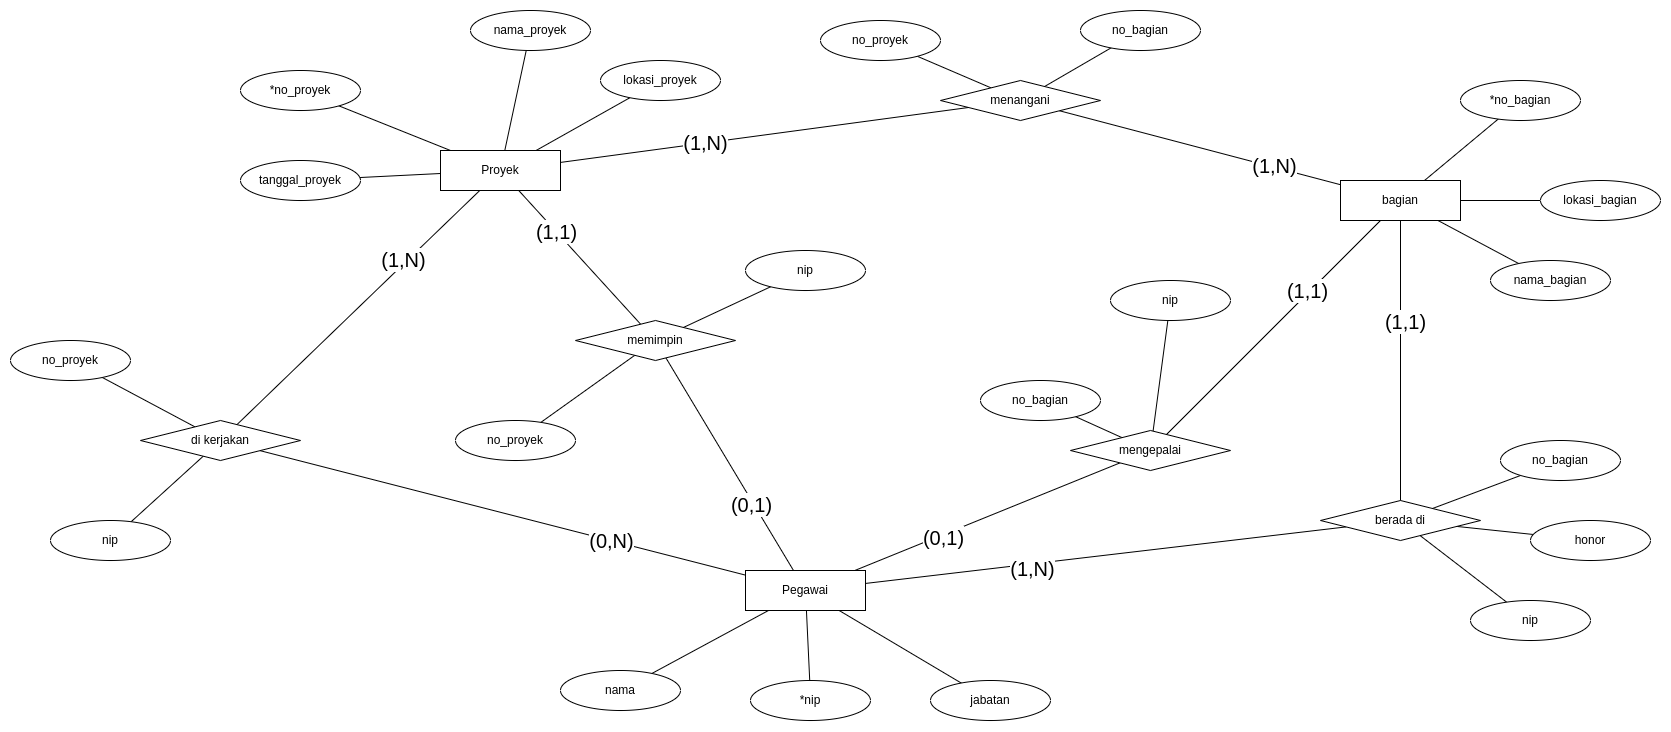

The diagram above was exported from draw.io. Its source (the exported page's mxGraphModel, read from the mxfile embedded in the PNG):
<mxGraphModel dx="2139" dy="1864" grid="1" gridSize="10" guides="1" tooltips="1" connect="1" arrows="1" fold="1" page="1" pageScale="1" pageWidth="850" pageHeight="1100" math="0" shadow="0">
  <root>
    <mxCell id="0" />
    <mxCell id="1" parent="0" />
    <mxCell id="LPlbiNGyBh89_qNewVkw-8" value="" style="rounded=0;orthogonalLoop=1;jettySize=auto;html=1;endArrow=none;endFill=0;" edge="1" parent="1" source="LPlbiNGyBh89_qNewVkw-1" target="LPlbiNGyBh89_qNewVkw-7">
      <mxGeometry relative="1" as="geometry" />
    </mxCell>
    <mxCell id="LPlbiNGyBh89_qNewVkw-13" style="rounded=0;orthogonalLoop=1;jettySize=auto;html=1;endArrow=none;endFill=0;" edge="1" parent="1" source="LPlbiNGyBh89_qNewVkw-1" target="LPlbiNGyBh89_qNewVkw-11">
      <mxGeometry relative="1" as="geometry" />
    </mxCell>
    <mxCell id="LPlbiNGyBh89_qNewVkw-14" style="rounded=0;orthogonalLoop=1;jettySize=auto;html=1;endArrow=none;endFill=0;" edge="1" parent="1" source="LPlbiNGyBh89_qNewVkw-1" target="LPlbiNGyBh89_qNewVkw-12">
      <mxGeometry relative="1" as="geometry" />
    </mxCell>
    <mxCell id="LPlbiNGyBh89_qNewVkw-1" value="Pegawai" style="rounded=0;whiteSpace=wrap;html=1;" vertex="1" parent="1">
      <mxGeometry x="465" y="220" width="120" height="40" as="geometry" />
    </mxCell>
    <mxCell id="LPlbiNGyBh89_qNewVkw-7" value="jabatan" style="ellipse;whiteSpace=wrap;html=1;rounded=0;" vertex="1" parent="1">
      <mxGeometry x="650" y="330" width="120" height="40" as="geometry" />
    </mxCell>
    <mxCell id="LPlbiNGyBh89_qNewVkw-11" value="*nip" style="ellipse;whiteSpace=wrap;html=1;rounded=0;" vertex="1" parent="1">
      <mxGeometry x="470" y="330" width="120" height="40" as="geometry" />
    </mxCell>
    <mxCell id="LPlbiNGyBh89_qNewVkw-12" value="nama" style="ellipse;whiteSpace=wrap;html=1;rounded=0;" vertex="1" parent="1">
      <mxGeometry x="280" y="320" width="120" height="40" as="geometry" />
    </mxCell>
    <mxCell id="LPlbiNGyBh89_qNewVkw-17" style="rounded=0;orthogonalLoop=1;jettySize=auto;html=1;endArrow=none;endFill=0;" edge="1" parent="1" source="LPlbiNGyBh89_qNewVkw-15" target="LPlbiNGyBh89_qNewVkw-16">
      <mxGeometry relative="1" as="geometry" />
    </mxCell>
    <mxCell id="LPlbiNGyBh89_qNewVkw-20" style="rounded=0;orthogonalLoop=1;jettySize=auto;html=1;endArrow=none;endFill=0;" edge="1" parent="1" source="LPlbiNGyBh89_qNewVkw-15" target="LPlbiNGyBh89_qNewVkw-19">
      <mxGeometry relative="1" as="geometry" />
    </mxCell>
    <mxCell id="LPlbiNGyBh89_qNewVkw-21" style="rounded=0;orthogonalLoop=1;jettySize=auto;html=1;endArrow=none;endFill=0;" edge="1" parent="1" source="LPlbiNGyBh89_qNewVkw-15" target="LPlbiNGyBh89_qNewVkw-18">
      <mxGeometry relative="1" as="geometry" />
    </mxCell>
    <mxCell id="LPlbiNGyBh89_qNewVkw-68" style="rounded=0;orthogonalLoop=1;jettySize=auto;html=1;endArrow=none;endFill=0;" edge="1" parent="1" source="LPlbiNGyBh89_qNewVkw-15" target="LPlbiNGyBh89_qNewVkw-1">
      <mxGeometry relative="1" as="geometry" />
    </mxCell>
    <mxCell id="LPlbiNGyBh89_qNewVkw-69" value="&lt;font style=&quot;font-size: 20px;&quot;&gt;(1,N)&lt;/font&gt;" style="edgeLabel;html=1;align=center;verticalAlign=middle;resizable=0;points=[];" vertex="1" connectable="0" parent="LPlbiNGyBh89_qNewVkw-68">
      <mxGeometry x="0.3091" y="4" relative="1" as="geometry">
        <mxPoint as="offset" />
      </mxGeometry>
    </mxCell>
    <mxCell id="LPlbiNGyBh89_qNewVkw-15" value="berada di" style="rhombus;whiteSpace=wrap;html=1;" vertex="1" parent="1">
      <mxGeometry x="1040" y="150" width="160" height="40" as="geometry" />
    </mxCell>
    <mxCell id="LPlbiNGyBh89_qNewVkw-16" value="nip" style="ellipse;whiteSpace=wrap;html=1;rounded=0;" vertex="1" parent="1">
      <mxGeometry x="1190" y="250" width="120" height="40" as="geometry" />
    </mxCell>
    <mxCell id="LPlbiNGyBh89_qNewVkw-18" value="honor" style="ellipse;whiteSpace=wrap;html=1;rounded=0;" vertex="1" parent="1">
      <mxGeometry x="1250" y="170" width="120" height="40" as="geometry" />
    </mxCell>
    <mxCell id="LPlbiNGyBh89_qNewVkw-19" value="no_bagian" style="ellipse;whiteSpace=wrap;html=1;rounded=0;" vertex="1" parent="1">
      <mxGeometry x="1220" y="90" width="120" height="40" as="geometry" />
    </mxCell>
    <mxCell id="LPlbiNGyBh89_qNewVkw-24" style="rounded=0;orthogonalLoop=1;jettySize=auto;html=1;endArrow=none;endFill=0;" edge="1" parent="1" source="LPlbiNGyBh89_qNewVkw-22" target="LPlbiNGyBh89_qNewVkw-23">
      <mxGeometry relative="1" as="geometry" />
    </mxCell>
    <mxCell id="LPlbiNGyBh89_qNewVkw-27" style="rounded=0;orthogonalLoop=1;jettySize=auto;html=1;endArrow=none;endFill=0;" edge="1" parent="1" source="LPlbiNGyBh89_qNewVkw-22" target="LPlbiNGyBh89_qNewVkw-26">
      <mxGeometry relative="1" as="geometry" />
    </mxCell>
    <mxCell id="LPlbiNGyBh89_qNewVkw-28" style="rounded=0;orthogonalLoop=1;jettySize=auto;html=1;endArrow=none;endFill=0;" edge="1" parent="1" source="LPlbiNGyBh89_qNewVkw-22" target="LPlbiNGyBh89_qNewVkw-25">
      <mxGeometry relative="1" as="geometry" />
    </mxCell>
    <mxCell id="LPlbiNGyBh89_qNewVkw-66" style="rounded=0;orthogonalLoop=1;jettySize=auto;html=1;endArrow=none;endFill=0;" edge="1" parent="1" source="LPlbiNGyBh89_qNewVkw-22" target="LPlbiNGyBh89_qNewVkw-15">
      <mxGeometry relative="1" as="geometry" />
    </mxCell>
    <mxCell id="LPlbiNGyBh89_qNewVkw-67" value="&lt;font style=&quot;font-size: 20px;&quot;&gt;(1,1)&lt;/font&gt;" style="edgeLabel;html=1;align=center;verticalAlign=middle;resizable=0;points=[];" vertex="1" connectable="0" parent="LPlbiNGyBh89_qNewVkw-66">
      <mxGeometry x="-0.2837" y="4" relative="1" as="geometry">
        <mxPoint as="offset" />
      </mxGeometry>
    </mxCell>
    <mxCell id="LPlbiNGyBh89_qNewVkw-71" style="rounded=0;orthogonalLoop=1;jettySize=auto;html=1;endArrow=none;endFill=0;" edge="1" parent="1" source="LPlbiNGyBh89_qNewVkw-22" target="LPlbiNGyBh89_qNewVkw-29">
      <mxGeometry relative="1" as="geometry" />
    </mxCell>
    <mxCell id="LPlbiNGyBh89_qNewVkw-72" value="&lt;font style=&quot;font-size: 20px;&quot;&gt;(1,1)&lt;/font&gt;" style="edgeLabel;html=1;align=center;verticalAlign=middle;resizable=0;points=[];" vertex="1" connectable="0" parent="LPlbiNGyBh89_qNewVkw-71">
      <mxGeometry x="-0.341" y="-4" relative="1" as="geometry">
        <mxPoint y="1" as="offset" />
      </mxGeometry>
    </mxCell>
    <mxCell id="LPlbiNGyBh89_qNewVkw-22" value="bagian" style="rounded=0;whiteSpace=wrap;html=1;" vertex="1" parent="1">
      <mxGeometry x="1060" y="-170" width="120" height="40" as="geometry" />
    </mxCell>
    <mxCell id="LPlbiNGyBh89_qNewVkw-23" value="*no_bagian" style="ellipse;whiteSpace=wrap;html=1;rounded=0;" vertex="1" parent="1">
      <mxGeometry x="1180" y="-270" width="120" height="40" as="geometry" />
    </mxCell>
    <mxCell id="LPlbiNGyBh89_qNewVkw-25" value="nama_bagian" style="ellipse;whiteSpace=wrap;html=1;rounded=0;" vertex="1" parent="1">
      <mxGeometry x="1210" y="-90" width="120" height="40" as="geometry" />
    </mxCell>
    <mxCell id="LPlbiNGyBh89_qNewVkw-26" value="lokasi_bagian" style="ellipse;whiteSpace=wrap;html=1;rounded=0;" vertex="1" parent="1">
      <mxGeometry x="1260" y="-170" width="120" height="40" as="geometry" />
    </mxCell>
    <mxCell id="LPlbiNGyBh89_qNewVkw-31" style="rounded=0;orthogonalLoop=1;jettySize=auto;html=1;endArrow=none;endFill=0;" edge="1" parent="1" source="LPlbiNGyBh89_qNewVkw-29" target="LPlbiNGyBh89_qNewVkw-30">
      <mxGeometry relative="1" as="geometry" />
    </mxCell>
    <mxCell id="LPlbiNGyBh89_qNewVkw-33" style="rounded=0;orthogonalLoop=1;jettySize=auto;html=1;endArrow=none;endFill=0;" edge="1" parent="1" source="LPlbiNGyBh89_qNewVkw-29" target="LPlbiNGyBh89_qNewVkw-32">
      <mxGeometry relative="1" as="geometry" />
    </mxCell>
    <mxCell id="LPlbiNGyBh89_qNewVkw-73" style="rounded=0;orthogonalLoop=1;jettySize=auto;html=1;endArrow=none;endFill=0;" edge="1" parent="1" source="LPlbiNGyBh89_qNewVkw-29" target="LPlbiNGyBh89_qNewVkw-1">
      <mxGeometry relative="1" as="geometry" />
    </mxCell>
    <mxCell id="LPlbiNGyBh89_qNewVkw-74" value="&lt;font style=&quot;font-size: 20px;&quot;&gt;(0,1)&lt;/font&gt;" style="edgeLabel;html=1;align=center;verticalAlign=middle;resizable=0;points=[];" vertex="1" connectable="0" parent="LPlbiNGyBh89_qNewVkw-73">
      <mxGeometry x="0.3341" y="1" relative="1" as="geometry">
        <mxPoint y="1" as="offset" />
      </mxGeometry>
    </mxCell>
    <mxCell id="LPlbiNGyBh89_qNewVkw-29" value="mengepalai" style="rhombus;whiteSpace=wrap;html=1;" vertex="1" parent="1">
      <mxGeometry x="790" y="80" width="160" height="40" as="geometry" />
    </mxCell>
    <mxCell id="LPlbiNGyBh89_qNewVkw-30" value="no_bagian" style="ellipse;whiteSpace=wrap;html=1;rounded=0;" vertex="1" parent="1">
      <mxGeometry x="700" y="30" width="120" height="40" as="geometry" />
    </mxCell>
    <mxCell id="LPlbiNGyBh89_qNewVkw-32" value="nip" style="ellipse;whiteSpace=wrap;html=1;rounded=0;" vertex="1" parent="1">
      <mxGeometry x="830" y="-70" width="120" height="40" as="geometry" />
    </mxCell>
    <mxCell id="LPlbiNGyBh89_qNewVkw-36" style="rounded=0;orthogonalLoop=1;jettySize=auto;html=1;endArrow=none;endFill=0;" edge="1" parent="1" source="LPlbiNGyBh89_qNewVkw-34" target="LPlbiNGyBh89_qNewVkw-35">
      <mxGeometry relative="1" as="geometry" />
    </mxCell>
    <mxCell id="LPlbiNGyBh89_qNewVkw-38" style="rounded=0;orthogonalLoop=1;jettySize=auto;html=1;endArrow=none;endFill=0;" edge="1" parent="1" source="LPlbiNGyBh89_qNewVkw-34" target="LPlbiNGyBh89_qNewVkw-37">
      <mxGeometry relative="1" as="geometry" />
    </mxCell>
    <mxCell id="LPlbiNGyBh89_qNewVkw-55" style="rounded=0;orthogonalLoop=1;jettySize=auto;html=1;endArrow=none;endFill=0;" edge="1" parent="1" source="LPlbiNGyBh89_qNewVkw-34" target="LPlbiNGyBh89_qNewVkw-22">
      <mxGeometry relative="1" as="geometry" />
    </mxCell>
    <mxCell id="LPlbiNGyBh89_qNewVkw-56" value="&lt;font style=&quot;font-size: 20px;&quot;&gt;(1,N)&lt;/font&gt;" style="edgeLabel;html=1;align=center;verticalAlign=middle;resizable=0;points=[];" vertex="1" connectable="0" parent="LPlbiNGyBh89_qNewVkw-55">
      <mxGeometry x="0.5251" y="2" relative="1" as="geometry">
        <mxPoint as="offset" />
      </mxGeometry>
    </mxCell>
    <mxCell id="LPlbiNGyBh89_qNewVkw-34" value="menangani" style="rhombus;whiteSpace=wrap;html=1;" vertex="1" parent="1">
      <mxGeometry x="660" y="-270" width="160" height="40" as="geometry" />
    </mxCell>
    <mxCell id="LPlbiNGyBh89_qNewVkw-35" value="no_bagian" style="ellipse;whiteSpace=wrap;html=1;rounded=0;" vertex="1" parent="1">
      <mxGeometry x="800" y="-340" width="120" height="40" as="geometry" />
    </mxCell>
    <mxCell id="LPlbiNGyBh89_qNewVkw-37" value="no_proyek" style="ellipse;whiteSpace=wrap;html=1;rounded=0;" vertex="1" parent="1">
      <mxGeometry x="540" y="-330" width="120" height="40" as="geometry" />
    </mxCell>
    <mxCell id="LPlbiNGyBh89_qNewVkw-41" style="rounded=0;orthogonalLoop=1;jettySize=auto;html=1;startArrow=none;startFill=0;endArrow=none;endFill=0;" edge="1" parent="1" source="LPlbiNGyBh89_qNewVkw-39" target="LPlbiNGyBh89_qNewVkw-40">
      <mxGeometry relative="1" as="geometry" />
    </mxCell>
    <mxCell id="LPlbiNGyBh89_qNewVkw-43" style="rounded=0;orthogonalLoop=1;jettySize=auto;html=1;startArrow=none;startFill=0;endArrow=none;endFill=0;" edge="1" parent="1" source="LPlbiNGyBh89_qNewVkw-39" target="LPlbiNGyBh89_qNewVkw-42">
      <mxGeometry relative="1" as="geometry" />
    </mxCell>
    <mxCell id="LPlbiNGyBh89_qNewVkw-45" style="rounded=0;orthogonalLoop=1;jettySize=auto;html=1;endArrow=none;endFill=0;" edge="1" parent="1" source="LPlbiNGyBh89_qNewVkw-39" target="LPlbiNGyBh89_qNewVkw-44">
      <mxGeometry relative="1" as="geometry" />
    </mxCell>
    <mxCell id="LPlbiNGyBh89_qNewVkw-47" style="rounded=0;orthogonalLoop=1;jettySize=auto;html=1;startArrow=none;startFill=0;endArrow=none;endFill=0;" edge="1" parent="1" source="LPlbiNGyBh89_qNewVkw-39" target="LPlbiNGyBh89_qNewVkw-46">
      <mxGeometry relative="1" as="geometry" />
    </mxCell>
    <mxCell id="LPlbiNGyBh89_qNewVkw-53" style="rounded=0;orthogonalLoop=1;jettySize=auto;html=1;endArrow=none;endFill=0;" edge="1" parent="1" source="LPlbiNGyBh89_qNewVkw-39" target="LPlbiNGyBh89_qNewVkw-34">
      <mxGeometry relative="1" as="geometry" />
    </mxCell>
    <mxCell id="LPlbiNGyBh89_qNewVkw-54" value="&lt;font style=&quot;font-size: 20px;&quot;&gt;(1,N)&lt;/font&gt;" style="edgeLabel;html=1;align=center;verticalAlign=middle;resizable=0;points=[];" vertex="1" connectable="0" parent="LPlbiNGyBh89_qNewVkw-53">
      <mxGeometry x="-0.2911" y="1" relative="1" as="geometry">
        <mxPoint as="offset" />
      </mxGeometry>
    </mxCell>
    <mxCell id="LPlbiNGyBh89_qNewVkw-62" style="rounded=0;orthogonalLoop=1;jettySize=auto;html=1;endArrow=none;endFill=0;" edge="1" parent="1" source="LPlbiNGyBh89_qNewVkw-39" target="LPlbiNGyBh89_qNewVkw-57">
      <mxGeometry relative="1" as="geometry" />
    </mxCell>
    <mxCell id="LPlbiNGyBh89_qNewVkw-63" value="&lt;font style=&quot;font-size: 20px;&quot;&gt;(1,N)&lt;/font&gt;" style="edgeLabel;html=1;align=center;verticalAlign=middle;resizable=0;points=[];" vertex="1" connectable="0" parent="LPlbiNGyBh89_qNewVkw-62">
      <mxGeometry x="-0.3862" y="-4" relative="1" as="geometry">
        <mxPoint as="offset" />
      </mxGeometry>
    </mxCell>
    <mxCell id="LPlbiNGyBh89_qNewVkw-76" style="rounded=0;orthogonalLoop=1;jettySize=auto;html=1;endArrow=none;endFill=0;" edge="1" parent="1" source="LPlbiNGyBh89_qNewVkw-39" target="LPlbiNGyBh89_qNewVkw-48">
      <mxGeometry relative="1" as="geometry" />
    </mxCell>
    <mxCell id="LPlbiNGyBh89_qNewVkw-77" value="&lt;font style=&quot;font-size: 20px;&quot;&gt;(1,1)&lt;/font&gt;" style="edgeLabel;html=1;align=center;verticalAlign=middle;resizable=0;points=[];" vertex="1" connectable="0" parent="LPlbiNGyBh89_qNewVkw-76">
      <mxGeometry x="-0.3951" relative="1" as="geometry">
        <mxPoint as="offset" />
      </mxGeometry>
    </mxCell>
    <mxCell id="LPlbiNGyBh89_qNewVkw-39" value="Proyek" style="rounded=0;whiteSpace=wrap;html=1;" vertex="1" parent="1">
      <mxGeometry x="160" y="-200" width="120" height="40" as="geometry" />
    </mxCell>
    <mxCell id="LPlbiNGyBh89_qNewVkw-40" value="*no_proyek" style="ellipse;whiteSpace=wrap;html=1;rounded=0;" vertex="1" parent="1">
      <mxGeometry x="-40" y="-280" width="120" height="40" as="geometry" />
    </mxCell>
    <mxCell id="LPlbiNGyBh89_qNewVkw-42" value="nama_proyek" style="ellipse;whiteSpace=wrap;html=1;rounded=0;" vertex="1" parent="1">
      <mxGeometry x="190" y="-340" width="120" height="40" as="geometry" />
    </mxCell>
    <mxCell id="LPlbiNGyBh89_qNewVkw-44" value="lokasi_proyek" style="ellipse;whiteSpace=wrap;html=1;rounded=0;" vertex="1" parent="1">
      <mxGeometry x="320" y="-290" width="120" height="40" as="geometry" />
    </mxCell>
    <mxCell id="LPlbiNGyBh89_qNewVkw-46" value="tanggal_proyek" style="ellipse;whiteSpace=wrap;html=1;rounded=0;" vertex="1" parent="1">
      <mxGeometry x="-40" y="-190" width="120" height="40" as="geometry" />
    </mxCell>
    <mxCell id="LPlbiNGyBh89_qNewVkw-50" style="rounded=0;orthogonalLoop=1;jettySize=auto;html=1;endArrow=none;endFill=0;" edge="1" parent="1" source="LPlbiNGyBh89_qNewVkw-48" target="LPlbiNGyBh89_qNewVkw-49">
      <mxGeometry relative="1" as="geometry" />
    </mxCell>
    <mxCell id="LPlbiNGyBh89_qNewVkw-52" style="rounded=0;orthogonalLoop=1;jettySize=auto;html=1;endArrow=none;endFill=0;" edge="1" parent="1" source="LPlbiNGyBh89_qNewVkw-48" target="LPlbiNGyBh89_qNewVkw-51">
      <mxGeometry relative="1" as="geometry" />
    </mxCell>
    <mxCell id="LPlbiNGyBh89_qNewVkw-78" style="rounded=0;orthogonalLoop=1;jettySize=auto;html=1;endArrow=none;endFill=0;" edge="1" parent="1" source="LPlbiNGyBh89_qNewVkw-48" target="LPlbiNGyBh89_qNewVkw-1">
      <mxGeometry relative="1" as="geometry" />
    </mxCell>
    <mxCell id="LPlbiNGyBh89_qNewVkw-79" value="&lt;font style=&quot;font-size: 20px;&quot;&gt;(0,1)&lt;/font&gt;" style="edgeLabel;html=1;align=center;verticalAlign=middle;resizable=0;points=[];" vertex="1" connectable="0" parent="LPlbiNGyBh89_qNewVkw-78">
      <mxGeometry x="0.363" y="-2" relative="1" as="geometry">
        <mxPoint as="offset" />
      </mxGeometry>
    </mxCell>
    <mxCell id="LPlbiNGyBh89_qNewVkw-48" value="memimpin" style="rhombus;whiteSpace=wrap;html=1;" vertex="1" parent="1">
      <mxGeometry x="295" y="-30" width="160" height="40" as="geometry" />
    </mxCell>
    <mxCell id="LPlbiNGyBh89_qNewVkw-49" value="nip" style="ellipse;whiteSpace=wrap;html=1;rounded=0;" vertex="1" parent="1">
      <mxGeometry x="465" y="-100" width="120" height="40" as="geometry" />
    </mxCell>
    <mxCell id="LPlbiNGyBh89_qNewVkw-51" value="no_proyek" style="ellipse;whiteSpace=wrap;html=1;rounded=0;" vertex="1" parent="1">
      <mxGeometry x="175" y="70" width="120" height="40" as="geometry" />
    </mxCell>
    <mxCell id="LPlbiNGyBh89_qNewVkw-59" style="rounded=0;orthogonalLoop=1;jettySize=auto;html=1;startArrow=none;startFill=0;endArrow=none;endFill=0;" edge="1" parent="1" source="LPlbiNGyBh89_qNewVkw-57" target="LPlbiNGyBh89_qNewVkw-58">
      <mxGeometry relative="1" as="geometry" />
    </mxCell>
    <mxCell id="LPlbiNGyBh89_qNewVkw-61" style="rounded=0;orthogonalLoop=1;jettySize=auto;html=1;startArrow=none;startFill=0;endArrow=none;endFill=0;" edge="1" parent="1" source="LPlbiNGyBh89_qNewVkw-57" target="LPlbiNGyBh89_qNewVkw-60">
      <mxGeometry relative="1" as="geometry" />
    </mxCell>
    <mxCell id="LPlbiNGyBh89_qNewVkw-64" style="rounded=0;orthogonalLoop=1;jettySize=auto;html=1;endArrow=none;endFill=0;" edge="1" parent="1" source="LPlbiNGyBh89_qNewVkw-57" target="LPlbiNGyBh89_qNewVkw-1">
      <mxGeometry relative="1" as="geometry" />
    </mxCell>
    <mxCell id="LPlbiNGyBh89_qNewVkw-65" value="&lt;font style=&quot;font-size: 20px;&quot;&gt;(0,N)&lt;/font&gt;" style="edgeLabel;html=1;align=center;verticalAlign=middle;resizable=0;points=[];" vertex="1" connectable="0" parent="LPlbiNGyBh89_qNewVkw-64">
      <mxGeometry x="0.4405" y="1" relative="1" as="geometry">
        <mxPoint as="offset" />
      </mxGeometry>
    </mxCell>
    <mxCell id="LPlbiNGyBh89_qNewVkw-57" value="di kerjakan" style="rhombus;whiteSpace=wrap;html=1;" vertex="1" parent="1">
      <mxGeometry x="-140" y="70" width="160" height="40" as="geometry" />
    </mxCell>
    <mxCell id="LPlbiNGyBh89_qNewVkw-58" value="no_proyek" style="ellipse;whiteSpace=wrap;html=1;rounded=0;" vertex="1" parent="1">
      <mxGeometry x="-270" y="-10" width="120" height="40" as="geometry" />
    </mxCell>
    <mxCell id="LPlbiNGyBh89_qNewVkw-60" value="nip" style="ellipse;whiteSpace=wrap;html=1;rounded=0;" vertex="1" parent="1">
      <mxGeometry x="-230" y="170" width="120" height="40" as="geometry" />
    </mxCell>
  </root>
</mxGraphModel>